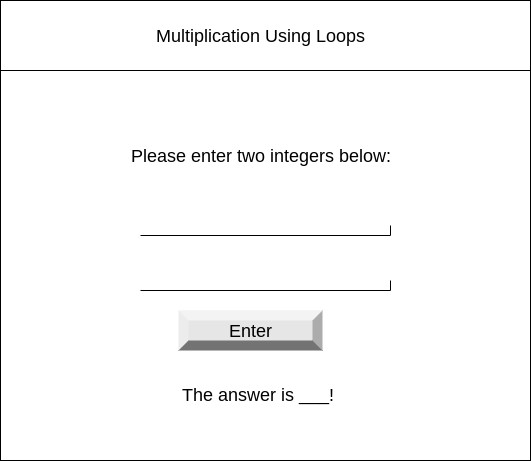

The diagram above was exported from draw.io. Its source (the exported page's mxGraphModel, read from the mxfile embedded in the PNG):
<mxGraphModel dx="594" dy="561" grid="1" gridSize="10" guides="1" tooltips="1" connect="1" arrows="1" fold="1" page="1" pageScale="1" pageWidth="827" pageHeight="1169" math="0" shadow="0">
  <root>
    <mxCell id="0" />
    <mxCell id="1" parent="0" />
    <mxCell id="2" value="" style="verticalLabelPosition=bottom;verticalAlign=top;html=1;shape=mxgraph.basic.rect;fillColor2=none;strokeWidth=1;size=20;indent=5;" parent="1" vertex="1">
      <mxGeometry x="80" y="10" width="530" height="460" as="geometry" />
    </mxCell>
    <mxCell id="3" value="" style="verticalLabelPosition=bottom;verticalAlign=top;html=1;shape=mxgraph.basic.rect;fillColor2=none;strokeWidth=1;size=20;indent=5;" parent="1" vertex="1">
      <mxGeometry x="80" y="10" width="530" height="70" as="geometry" />
    </mxCell>
    <mxCell id="4" value="&lt;font style=&quot;font-size: 18px&quot;&gt;Multiplication Using Loops&lt;/font&gt;" style="text;html=1;resizable=0;autosize=1;align=center;verticalAlign=middle;points=[];fillColor=none;strokeColor=none;rounded=0;" parent="1" vertex="1">
      <mxGeometry x="230" y="35" width="220" height="20" as="geometry" />
    </mxCell>
    <mxCell id="10" value="Please enter two integers below:" style="text;html=1;resizable=0;autosize=1;align=center;verticalAlign=middle;points=[];fillColor=none;strokeColor=none;rounded=0;fontSize=18;" parent="1" vertex="1">
      <mxGeometry x="200" y="150" width="280" height="30" as="geometry" />
    </mxCell>
    <mxCell id="11" value="" style="shape=partialRectangle;whiteSpace=wrap;html=1;top=0;left=0;fillColor=none;fontSize=18;" parent="1" vertex="1">
      <mxGeometry x="220" y="235" width="250" height="10" as="geometry" />
    </mxCell>
    <mxCell id="12" value="Enter" style="labelPosition=center;verticalLabelPosition=middle;align=center;html=1;shape=mxgraph.basic.shaded_button;dx=10;fillColor=#E6E6E6;strokeColor=none;fontSize=18;" parent="1" vertex="1">
      <mxGeometry x="258" y="320" width="144" height="40" as="geometry" />
    </mxCell>
    <mxCell id="15" value="The answer is ___!&amp;nbsp;&lt;br&gt;&amp;nbsp;" style="text;html=1;align=center;verticalAlign=middle;resizable=0;points=[];autosize=1;strokeColor=none;fillColor=none;fontSize=18;" parent="1" vertex="1">
      <mxGeometry x="255" y="390" width="170" height="50" as="geometry" />
    </mxCell>
    <mxCell id="17" value="" style="shape=partialRectangle;whiteSpace=wrap;html=1;top=0;left=0;fillColor=none;fontSize=18;" vertex="1" parent="1">
      <mxGeometry x="220" y="290" width="250" height="10" as="geometry" />
    </mxCell>
  </root>
</mxGraphModel>